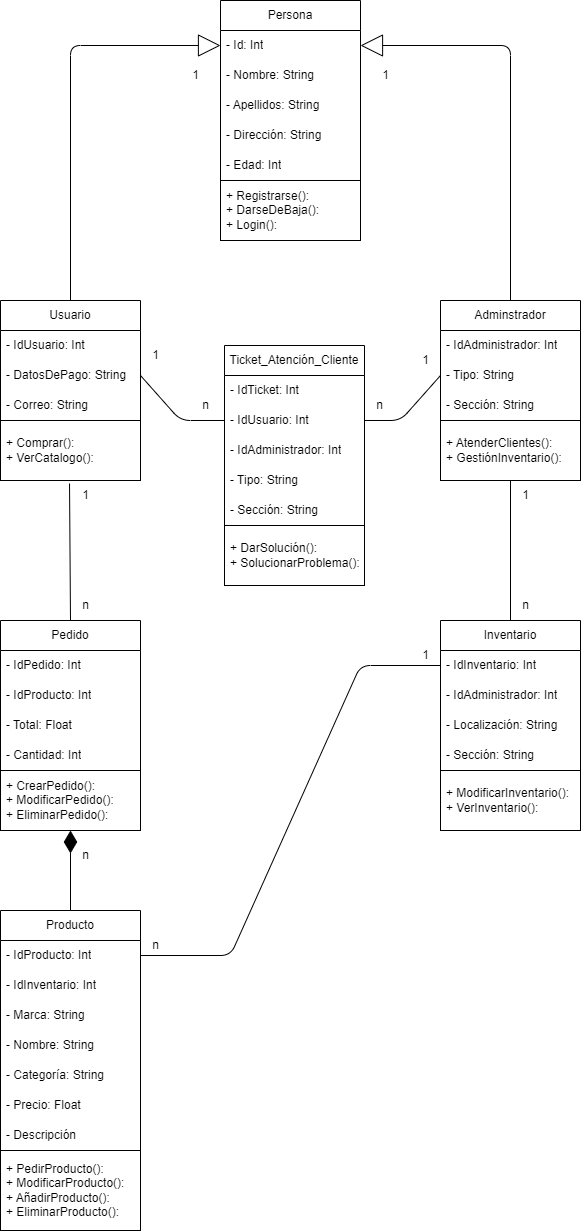

The diagram above was exported from draw.io. Its source (the exported page's mxGraphModel, read from the mxfile embedded in the PNG):
<mxGraphModel dx="1344" dy="604" grid="1" gridSize="10" guides="1" tooltips="1" connect="1" arrows="1" fold="1" page="1" pageScale="1" pageWidth="827" pageHeight="1169" math="0" shadow="0">
  <root>
    <mxCell id="0" />
    <mxCell id="1" parent="0" />
    <mxCell id="2" value="Persona" style="swimlane;fontStyle=0;childLayout=stackLayout;horizontal=1;startSize=30;horizontalStack=0;resizeParent=1;resizeParentMax=0;resizeLast=0;collapsible=1;marginBottom=0;whiteSpace=wrap;html=1;" parent="1" vertex="1">
      <mxGeometry x="340" y="60" width="140" height="240" as="geometry" />
    </mxCell>
    <mxCell id="3" value="- Id: Int" style="text;strokeColor=none;fillColor=none;align=left;verticalAlign=middle;spacingLeft=4;spacingRight=4;overflow=hidden;points=[[0,0.5],[1,0.5]];portConstraint=eastwest;rotatable=0;whiteSpace=wrap;html=1;" parent="2" vertex="1">
      <mxGeometry y="30" width="140" height="30" as="geometry" />
    </mxCell>
    <mxCell id="4" value="- Nombre: String" style="text;strokeColor=none;fillColor=none;align=left;verticalAlign=middle;spacingLeft=4;spacingRight=4;overflow=hidden;points=[[0,0.5],[1,0.5]];portConstraint=eastwest;rotatable=0;whiteSpace=wrap;html=1;" parent="2" vertex="1">
      <mxGeometry y="60" width="140" height="30" as="geometry" />
    </mxCell>
    <mxCell id="5" value="- Apellidos: String" style="text;strokeColor=none;fillColor=none;align=left;verticalAlign=middle;spacingLeft=4;spacingRight=4;overflow=hidden;points=[[0,0.5],[1,0.5]];portConstraint=eastwest;rotatable=0;whiteSpace=wrap;html=1;" parent="2" vertex="1">
      <mxGeometry y="90" width="140" height="30" as="geometry" />
    </mxCell>
    <mxCell id="7" value="- Dirección: String" style="text;strokeColor=none;fillColor=none;align=left;verticalAlign=middle;spacingLeft=4;spacingRight=4;overflow=hidden;points=[[0,0.5],[1,0.5]];portConstraint=eastwest;rotatable=0;whiteSpace=wrap;html=1;" parent="2" vertex="1">
      <mxGeometry y="120" width="140" height="30" as="geometry" />
    </mxCell>
    <mxCell id="6" value="- Edad: Int" style="text;strokeColor=none;fillColor=none;align=left;verticalAlign=middle;spacingLeft=4;spacingRight=4;overflow=hidden;points=[[0,0.5],[1,0.5]];portConstraint=eastwest;rotatable=0;whiteSpace=wrap;html=1;" parent="2" vertex="1">
      <mxGeometry y="150" width="140" height="30" as="geometry" />
    </mxCell>
    <mxCell id="8" value="+ Registrarse():&lt;br&gt;+ DarseDeBaja():&lt;br&gt;+ Login():" style="text;strokeColor=default;fillColor=none;align=left;verticalAlign=middle;spacingLeft=4;spacingRight=4;overflow=hidden;points=[[0,0.5],[1,0.5]];portConstraint=eastwest;rotatable=0;whiteSpace=wrap;html=1;" parent="2" vertex="1">
      <mxGeometry y="180" width="140" height="60" as="geometry" />
    </mxCell>
    <mxCell id="26" style="edgeStyle=none;html=1;exitX=0.5;exitY=0;exitDx=0;exitDy=0;entryX=0;entryY=0.5;entryDx=0;entryDy=0;endArrow=block;endFill=0;endSize=20;" parent="1" source="9" target="3" edge="1">
      <mxGeometry relative="1" as="geometry">
        <Array as="points">
          <mxPoint x="190" y="105" />
        </Array>
      </mxGeometry>
    </mxCell>
    <mxCell id="9" value="Usuario" style="swimlane;fontStyle=0;childLayout=stackLayout;horizontal=1;startSize=30;horizontalStack=0;resizeParent=1;resizeParentMax=0;resizeLast=0;collapsible=1;marginBottom=0;whiteSpace=wrap;html=1;" parent="1" vertex="1">
      <mxGeometry x="120" y="360" width="140" height="180" as="geometry" />
    </mxCell>
    <mxCell id="10" value="- IdUsuario: Int" style="text;strokeColor=none;fillColor=none;align=left;verticalAlign=middle;spacingLeft=4;spacingRight=4;overflow=hidden;points=[[0,0.5],[1,0.5]];portConstraint=eastwest;rotatable=0;whiteSpace=wrap;html=1;" parent="9" vertex="1">
      <mxGeometry y="30" width="140" height="30" as="geometry" />
    </mxCell>
    <mxCell id="11" value="- DatosDePago: String" style="text;strokeColor=none;fillColor=none;align=left;verticalAlign=middle;spacingLeft=4;spacingRight=4;overflow=hidden;points=[[0,0.5],[1,0.5]];portConstraint=eastwest;rotatable=0;whiteSpace=wrap;html=1;" parent="9" vertex="1">
      <mxGeometry y="60" width="140" height="30" as="geometry" />
    </mxCell>
    <mxCell id="12" value="- Correo: String" style="text;strokeColor=none;fillColor=none;align=left;verticalAlign=middle;spacingLeft=4;spacingRight=4;overflow=hidden;points=[[0,0.5],[1,0.5]];portConstraint=eastwest;rotatable=0;whiteSpace=wrap;html=1;" parent="9" vertex="1">
      <mxGeometry y="90" width="140" height="30" as="geometry" />
    </mxCell>
    <mxCell id="15" value="+ Comprar():&lt;br&gt;+ VerCatalogo():" style="text;strokeColor=default;fillColor=none;align=left;verticalAlign=middle;spacingLeft=4;spacingRight=4;overflow=hidden;points=[[0,0.5],[1,0.5]];portConstraint=eastwest;rotatable=0;whiteSpace=wrap;html=1;" parent="9" vertex="1">
      <mxGeometry y="120" width="140" height="60" as="geometry" />
    </mxCell>
    <mxCell id="27" style="edgeStyle=none;html=1;exitX=0.5;exitY=0;exitDx=0;exitDy=0;entryX=1;entryY=0.5;entryDx=0;entryDy=0;endArrow=block;endFill=0;endSize=20;" parent="1" source="16" target="3" edge="1">
      <mxGeometry relative="1" as="geometry">
        <Array as="points">
          <mxPoint x="630" y="105" />
        </Array>
      </mxGeometry>
    </mxCell>
    <mxCell id="16" value="Adminstrador" style="swimlane;fontStyle=0;childLayout=stackLayout;horizontal=1;startSize=30;horizontalStack=0;resizeParent=1;resizeParentMax=0;resizeLast=0;collapsible=1;marginBottom=0;whiteSpace=wrap;html=1;" parent="1" vertex="1">
      <mxGeometry x="560" y="360" width="140" height="180" as="geometry" />
    </mxCell>
    <mxCell id="17" value="- IdAdministrador: Int" style="text;strokeColor=none;fillColor=none;align=left;verticalAlign=middle;spacingLeft=4;spacingRight=4;overflow=hidden;points=[[0,0.5],[1,0.5]];portConstraint=eastwest;rotatable=0;whiteSpace=wrap;html=1;" parent="16" vertex="1">
      <mxGeometry y="30" width="140" height="30" as="geometry" />
    </mxCell>
    <mxCell id="18" value="- Tipo: String" style="text;strokeColor=none;fillColor=none;align=left;verticalAlign=middle;spacingLeft=4;spacingRight=4;overflow=hidden;points=[[0,0.5],[1,0.5]];portConstraint=eastwest;rotatable=0;whiteSpace=wrap;html=1;" parent="16" vertex="1">
      <mxGeometry y="60" width="140" height="30" as="geometry" />
    </mxCell>
    <mxCell id="19" value="- Sección: String" style="text;strokeColor=none;fillColor=none;align=left;verticalAlign=middle;spacingLeft=4;spacingRight=4;overflow=hidden;points=[[0,0.5],[1,0.5]];portConstraint=eastwest;rotatable=0;whiteSpace=wrap;html=1;" parent="16" vertex="1">
      <mxGeometry y="90" width="140" height="30" as="geometry" />
    </mxCell>
    <mxCell id="20" value="+ AtenderClientes():&lt;br&gt;+ GestiónInventario():" style="text;strokeColor=default;fillColor=none;align=left;verticalAlign=middle;spacingLeft=4;spacingRight=4;overflow=hidden;points=[[0,0.5],[1,0.5]];portConstraint=eastwest;rotatable=0;whiteSpace=wrap;html=1;" parent="16" vertex="1">
      <mxGeometry y="120" width="140" height="60" as="geometry" />
    </mxCell>
    <mxCell id="21" value="Ticket_Atención_Cliente" style="swimlane;fontStyle=0;childLayout=stackLayout;horizontal=1;startSize=30;horizontalStack=0;resizeParent=1;resizeParentMax=0;resizeLast=0;collapsible=1;marginBottom=0;whiteSpace=wrap;html=1;" parent="1" vertex="1">
      <mxGeometry x="344" y="405" width="140" height="240" as="geometry" />
    </mxCell>
    <mxCell id="28" value="- IdTicket: Int" style="text;strokeColor=none;fillColor=none;align=left;verticalAlign=middle;spacingLeft=4;spacingRight=4;overflow=hidden;points=[[0,0.5],[1,0.5]];portConstraint=eastwest;rotatable=0;whiteSpace=wrap;html=1;" parent="21" vertex="1">
      <mxGeometry y="30" width="140" height="30" as="geometry" />
    </mxCell>
    <mxCell id="29" value="- IdUsuario: Int" style="text;strokeColor=none;fillColor=none;align=left;verticalAlign=middle;spacingLeft=4;spacingRight=4;overflow=hidden;points=[[0,0.5],[1,0.5]];portConstraint=eastwest;rotatable=0;whiteSpace=wrap;html=1;" parent="21" vertex="1">
      <mxGeometry y="60" width="140" height="30" as="geometry" />
    </mxCell>
    <mxCell id="22" value="- IdAdministrador: Int" style="text;strokeColor=none;fillColor=none;align=left;verticalAlign=middle;spacingLeft=4;spacingRight=4;overflow=hidden;points=[[0,0.5],[1,0.5]];portConstraint=eastwest;rotatable=0;whiteSpace=wrap;html=1;" parent="21" vertex="1">
      <mxGeometry y="90" width="140" height="30" as="geometry" />
    </mxCell>
    <mxCell id="23" value="- Tipo: String" style="text;strokeColor=none;fillColor=none;align=left;verticalAlign=middle;spacingLeft=4;spacingRight=4;overflow=hidden;points=[[0,0.5],[1,0.5]];portConstraint=eastwest;rotatable=0;whiteSpace=wrap;html=1;" parent="21" vertex="1">
      <mxGeometry y="120" width="140" height="30" as="geometry" />
    </mxCell>
    <mxCell id="24" value="- Sección: String" style="text;strokeColor=none;fillColor=none;align=left;verticalAlign=middle;spacingLeft=4;spacingRight=4;overflow=hidden;points=[[0,0.5],[1,0.5]];portConstraint=eastwest;rotatable=0;whiteSpace=wrap;html=1;" parent="21" vertex="1">
      <mxGeometry y="150" width="140" height="30" as="geometry" />
    </mxCell>
    <mxCell id="25" value="+ DarSolución():&lt;br&gt;+ SolucionarProblema():" style="text;strokeColor=default;fillColor=none;align=left;verticalAlign=middle;spacingLeft=4;spacingRight=4;overflow=hidden;points=[[0,0.5],[1,0.5]];portConstraint=eastwest;rotatable=0;whiteSpace=wrap;html=1;" parent="21" vertex="1">
      <mxGeometry y="180" width="140" height="60" as="geometry" />
    </mxCell>
    <mxCell id="30" style="edgeStyle=none;html=1;exitX=1;exitY=0.5;exitDx=0;exitDy=0;entryX=0;entryY=0.5;entryDx=0;entryDy=0;endArrow=none;endFill=0;endSize=20;" parent="1" source="11" target="29" edge="1">
      <mxGeometry relative="1" as="geometry">
        <Array as="points">
          <mxPoint x="300" y="480" />
        </Array>
      </mxGeometry>
    </mxCell>
    <mxCell id="31" style="edgeStyle=none;html=1;exitX=0;exitY=0.5;exitDx=0;exitDy=0;entryX=1;entryY=0.5;entryDx=0;entryDy=0;endArrow=none;endFill=0;endSize=20;" parent="1" source="18" target="29" edge="1">
      <mxGeometry relative="1" as="geometry">
        <Array as="points">
          <mxPoint x="520" y="480" />
        </Array>
      </mxGeometry>
    </mxCell>
    <mxCell id="54" style="edgeStyle=none;html=1;exitX=0.5;exitY=0;exitDx=0;exitDy=0;entryX=0.493;entryY=1.05;entryDx=0;entryDy=0;entryPerimeter=0;endArrow=none;endFill=0;endSize=20;" parent="1" source="32" target="15" edge="1">
      <mxGeometry relative="1" as="geometry" />
    </mxCell>
    <mxCell id="32" value="Pedido" style="swimlane;fontStyle=0;childLayout=stackLayout;horizontal=1;startSize=30;horizontalStack=0;resizeParent=1;resizeParentMax=0;resizeLast=0;collapsible=1;marginBottom=0;whiteSpace=wrap;html=1;" parent="1" vertex="1">
      <mxGeometry x="120" y="680" width="140" height="210" as="geometry" />
    </mxCell>
    <mxCell id="33" value="- IdPedido: Int" style="text;strokeColor=none;fillColor=none;align=left;verticalAlign=middle;spacingLeft=4;spacingRight=4;overflow=hidden;points=[[0,0.5],[1,0.5]];portConstraint=eastwest;rotatable=0;whiteSpace=wrap;html=1;" parent="32" vertex="1">
      <mxGeometry y="30" width="140" height="30" as="geometry" />
    </mxCell>
    <mxCell id="34" value="- IdProducto: Int" style="text;strokeColor=none;fillColor=none;align=left;verticalAlign=middle;spacingLeft=4;spacingRight=4;overflow=hidden;points=[[0,0.5],[1,0.5]];portConstraint=eastwest;rotatable=0;whiteSpace=wrap;html=1;" parent="32" vertex="1">
      <mxGeometry y="60" width="140" height="30" as="geometry" />
    </mxCell>
    <mxCell id="35" value="- Total: Float" style="text;strokeColor=none;fillColor=none;align=left;verticalAlign=middle;spacingLeft=4;spacingRight=4;overflow=hidden;points=[[0,0.5],[1,0.5]];portConstraint=eastwest;rotatable=0;whiteSpace=wrap;html=1;" parent="32" vertex="1">
      <mxGeometry y="90" width="140" height="30" as="geometry" />
    </mxCell>
    <mxCell id="43" value="- Cantidad: Int" style="text;strokeColor=none;fillColor=none;align=left;verticalAlign=middle;spacingLeft=4;spacingRight=4;overflow=hidden;points=[[0,0.5],[1,0.5]];portConstraint=eastwest;rotatable=0;whiteSpace=wrap;html=1;" parent="32" vertex="1">
      <mxGeometry y="120" width="140" height="30" as="geometry" />
    </mxCell>
    <mxCell id="36" value="+ CrearPedido():&lt;br&gt;+ ModificarPedido():&lt;br&gt;+ EliminarPedido():" style="text;strokeColor=default;fillColor=none;align=left;verticalAlign=middle;spacingLeft=4;spacingRight=4;overflow=hidden;points=[[0,0.5],[1,0.5]];portConstraint=eastwest;rotatable=0;whiteSpace=wrap;html=1;" parent="32" vertex="1">
      <mxGeometry y="150" width="140" height="60" as="geometry" />
    </mxCell>
    <mxCell id="55" style="edgeStyle=none;html=1;exitX=0.5;exitY=0;exitDx=0;exitDy=0;endArrow=diamondThin;endFill=1;endSize=20;" parent="1" source="37" edge="1">
      <mxGeometry relative="1" as="geometry">
        <mxPoint x="190" y="890" as="targetPoint" />
      </mxGeometry>
    </mxCell>
    <mxCell id="37" value="Producto" style="swimlane;fontStyle=0;childLayout=stackLayout;horizontal=1;startSize=30;horizontalStack=0;resizeParent=1;resizeParentMax=0;resizeLast=0;collapsible=1;marginBottom=0;whiteSpace=wrap;html=1;" parent="1" vertex="1">
      <mxGeometry x="120" y="970" width="140" height="320" as="geometry" />
    </mxCell>
    <mxCell id="38" value="- IdProducto: Int" style="text;strokeColor=none;fillColor=none;align=left;verticalAlign=middle;spacingLeft=4;spacingRight=4;overflow=hidden;points=[[0,0.5],[1,0.5]];portConstraint=eastwest;rotatable=0;whiteSpace=wrap;html=1;" parent="37" vertex="1">
      <mxGeometry y="30" width="140" height="30" as="geometry" />
    </mxCell>
    <mxCell id="39" value="- IdInventario: Int" style="text;strokeColor=none;fillColor=none;align=left;verticalAlign=middle;spacingLeft=4;spacingRight=4;overflow=hidden;points=[[0,0.5],[1,0.5]];portConstraint=eastwest;rotatable=0;whiteSpace=wrap;html=1;" parent="37" vertex="1">
      <mxGeometry y="60" width="140" height="30" as="geometry" />
    </mxCell>
    <mxCell id="40" value="- Marca: String" style="text;strokeColor=none;fillColor=none;align=left;verticalAlign=middle;spacingLeft=4;spacingRight=4;overflow=hidden;points=[[0,0.5],[1,0.5]];portConstraint=eastwest;rotatable=0;whiteSpace=wrap;html=1;" parent="37" vertex="1">
      <mxGeometry y="90" width="140" height="30" as="geometry" />
    </mxCell>
    <mxCell id="45" value="- Nombre: String" style="text;strokeColor=none;fillColor=none;align=left;verticalAlign=middle;spacingLeft=4;spacingRight=4;overflow=hidden;points=[[0,0.5],[1,0.5]];portConstraint=eastwest;rotatable=0;whiteSpace=wrap;html=1;" parent="37" vertex="1">
      <mxGeometry y="120" width="140" height="30" as="geometry" />
    </mxCell>
    <mxCell id="44" value="- Categoría: String" style="text;strokeColor=none;fillColor=none;align=left;verticalAlign=middle;spacingLeft=4;spacingRight=4;overflow=hidden;points=[[0,0.5],[1,0.5]];portConstraint=eastwest;rotatable=0;whiteSpace=wrap;html=1;" parent="37" vertex="1">
      <mxGeometry y="150" width="140" height="30" as="geometry" />
    </mxCell>
    <mxCell id="46" value="- Precio: Float" style="text;strokeColor=none;fillColor=none;align=left;verticalAlign=middle;spacingLeft=4;spacingRight=4;overflow=hidden;points=[[0,0.5],[1,0.5]];portConstraint=eastwest;rotatable=0;whiteSpace=wrap;html=1;" parent="37" vertex="1">
      <mxGeometry y="180" width="140" height="30" as="geometry" />
    </mxCell>
    <mxCell id="47" value="- Descripción" style="text;strokeColor=none;fillColor=none;align=left;verticalAlign=middle;spacingLeft=4;spacingRight=4;overflow=hidden;points=[[0,0.5],[1,0.5]];portConstraint=eastwest;rotatable=0;whiteSpace=wrap;html=1;" parent="37" vertex="1">
      <mxGeometry y="210" width="140" height="30" as="geometry" />
    </mxCell>
    <mxCell id="41" value="+ PedirProducto():&lt;br&gt;+ ModificarProducto():&lt;br&gt;+ AñadirProducto():&lt;br&gt;+ EliminarProducto():" style="text;strokeColor=default;fillColor=none;align=left;verticalAlign=middle;spacingLeft=4;spacingRight=4;overflow=hidden;points=[[0,0.5],[1,0.5]];portConstraint=eastwest;rotatable=0;whiteSpace=wrap;html=1;" parent="37" vertex="1">
      <mxGeometry y="240" width="140" height="80" as="geometry" />
    </mxCell>
    <mxCell id="56" style="edgeStyle=none;html=1;exitX=0.5;exitY=0;exitDx=0;exitDy=0;endArrow=none;endFill=0;endSize=20;" parent="1" source="48" edge="1">
      <mxGeometry relative="1" as="geometry">
        <mxPoint x="630" y="540" as="targetPoint" />
      </mxGeometry>
    </mxCell>
    <mxCell id="48" value="Inventario" style="swimlane;fontStyle=0;childLayout=stackLayout;horizontal=1;startSize=30;horizontalStack=0;resizeParent=1;resizeParentMax=0;resizeLast=0;collapsible=1;marginBottom=0;whiteSpace=wrap;html=1;" parent="1" vertex="1">
      <mxGeometry x="560" y="680" width="140" height="210" as="geometry" />
    </mxCell>
    <mxCell id="49" value="- IdInventario: Int" style="text;strokeColor=none;fillColor=none;align=left;verticalAlign=middle;spacingLeft=4;spacingRight=4;overflow=hidden;points=[[0,0.5],[1,0.5]];portConstraint=eastwest;rotatable=0;whiteSpace=wrap;html=1;" parent="48" vertex="1">
      <mxGeometry y="30" width="140" height="30" as="geometry" />
    </mxCell>
    <mxCell id="50" value="- IdAdministrador: Int" style="text;strokeColor=none;fillColor=none;align=left;verticalAlign=middle;spacingLeft=4;spacingRight=4;overflow=hidden;points=[[0,0.5],[1,0.5]];portConstraint=eastwest;rotatable=0;whiteSpace=wrap;html=1;" parent="48" vertex="1">
      <mxGeometry y="60" width="140" height="30" as="geometry" />
    </mxCell>
    <mxCell id="51" value="- Localización: String" style="text;strokeColor=none;fillColor=none;align=left;verticalAlign=middle;spacingLeft=4;spacingRight=4;overflow=hidden;points=[[0,0.5],[1,0.5]];portConstraint=eastwest;rotatable=0;whiteSpace=wrap;html=1;" parent="48" vertex="1">
      <mxGeometry y="90" width="140" height="30" as="geometry" />
    </mxCell>
    <mxCell id="52" value="- Sección: String" style="text;strokeColor=none;fillColor=none;align=left;verticalAlign=middle;spacingLeft=4;spacingRight=4;overflow=hidden;points=[[0,0.5],[1,0.5]];portConstraint=eastwest;rotatable=0;whiteSpace=wrap;html=1;" parent="48" vertex="1">
      <mxGeometry y="120" width="140" height="30" as="geometry" />
    </mxCell>
    <mxCell id="53" value="+ ModificarInventario():&lt;br&gt;+ VerInventario():" style="text;strokeColor=default;fillColor=none;align=left;verticalAlign=middle;spacingLeft=4;spacingRight=4;overflow=hidden;points=[[0,0.5],[1,0.5]];portConstraint=eastwest;rotatable=0;whiteSpace=wrap;html=1;" parent="48" vertex="1">
      <mxGeometry y="150" width="140" height="60" as="geometry" />
    </mxCell>
    <mxCell id="57" style="edgeStyle=none;html=1;exitX=0;exitY=0.5;exitDx=0;exitDy=0;entryX=1;entryY=0.5;entryDx=0;entryDy=0;endArrow=none;endFill=0;endSize=20;" parent="1" source="49" target="38" edge="1">
      <mxGeometry relative="1" as="geometry">
        <Array as="points">
          <mxPoint x="480" y="725" />
          <mxPoint x="350" y="1015" />
        </Array>
      </mxGeometry>
    </mxCell>
    <mxCell id="58" value="n" style="text;html=1;align=center;verticalAlign=middle;resizable=0;points=[];autosize=1;strokeColor=none;fillColor=none;" parent="1" vertex="1">
      <mxGeometry x="190" y="900" width="30" height="30" as="geometry" />
    </mxCell>
    <mxCell id="59" value="n" style="text;html=1;align=center;verticalAlign=middle;resizable=0;points=[];autosize=1;strokeColor=none;fillColor=none;" parent="1" vertex="1">
      <mxGeometry x="260" y="990" width="30" height="30" as="geometry" />
    </mxCell>
    <mxCell id="60" value="1" style="text;html=1;align=center;verticalAlign=middle;resizable=0;points=[];autosize=1;strokeColor=none;fillColor=none;" parent="1" vertex="1">
      <mxGeometry x="530" y="700" width="30" height="30" as="geometry" />
    </mxCell>
    <mxCell id="61" value="1" style="text;html=1;align=center;verticalAlign=middle;resizable=0;points=[];autosize=1;strokeColor=none;fillColor=none;" parent="1" vertex="1">
      <mxGeometry x="630" y="540" width="30" height="30" as="geometry" />
    </mxCell>
    <mxCell id="62" value="n" style="text;html=1;align=center;verticalAlign=middle;resizable=0;points=[];autosize=1;strokeColor=none;fillColor=none;" parent="1" vertex="1">
      <mxGeometry x="630" y="650" width="30" height="30" as="geometry" />
    </mxCell>
    <mxCell id="63" value="1" style="text;html=1;align=center;verticalAlign=middle;resizable=0;points=[];autosize=1;strokeColor=none;fillColor=none;" parent="1" vertex="1">
      <mxGeometry x="530" y="405" width="30" height="30" as="geometry" />
    </mxCell>
    <mxCell id="64" value="n" style="text;html=1;align=center;verticalAlign=middle;resizable=0;points=[];autosize=1;strokeColor=none;fillColor=none;" parent="1" vertex="1">
      <mxGeometry x="484" y="450" width="30" height="30" as="geometry" />
    </mxCell>
    <mxCell id="66" value="1" style="text;html=1;align=center;verticalAlign=middle;resizable=0;points=[];autosize=1;strokeColor=none;fillColor=none;" parent="1" vertex="1">
      <mxGeometry x="260" y="400" width="30" height="30" as="geometry" />
    </mxCell>
    <mxCell id="67" value="n" style="text;html=1;align=center;verticalAlign=middle;resizable=0;points=[];autosize=1;strokeColor=none;fillColor=none;" parent="1" vertex="1">
      <mxGeometry x="310" y="450" width="30" height="30" as="geometry" />
    </mxCell>
    <mxCell id="68" value="1" style="text;html=1;align=center;verticalAlign=middle;resizable=0;points=[];autosize=1;strokeColor=none;fillColor=none;" parent="1" vertex="1">
      <mxGeometry x="300" y="120" width="30" height="30" as="geometry" />
    </mxCell>
    <mxCell id="69" value="1" style="text;html=1;align=center;verticalAlign=middle;resizable=0;points=[];autosize=1;strokeColor=none;fillColor=none;" parent="1" vertex="1">
      <mxGeometry x="490" y="120" width="30" height="30" as="geometry" />
    </mxCell>
    <mxCell id="72" value="1" style="text;html=1;align=center;verticalAlign=middle;resizable=0;points=[];autosize=1;strokeColor=none;fillColor=none;" parent="1" vertex="1">
      <mxGeometry x="190" y="540" width="30" height="30" as="geometry" />
    </mxCell>
    <mxCell id="74" value="n" style="text;html=1;align=center;verticalAlign=middle;resizable=0;points=[];autosize=1;strokeColor=none;fillColor=none;" parent="1" vertex="1">
      <mxGeometry x="190" y="650" width="30" height="30" as="geometry" />
    </mxCell>
  </root>
</mxGraphModel>